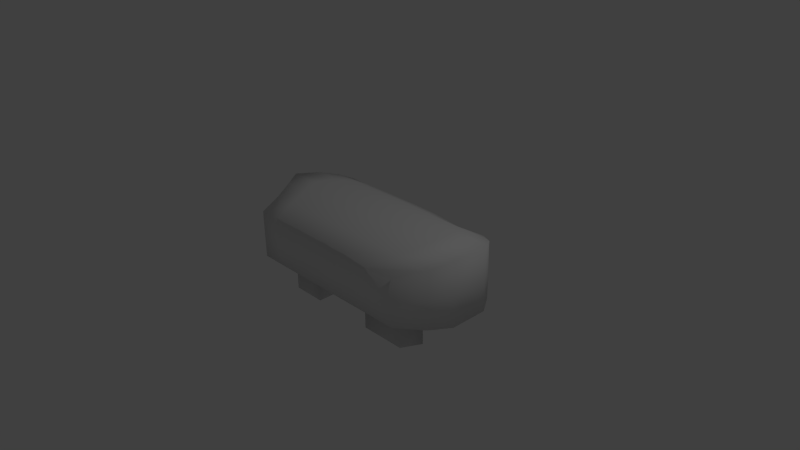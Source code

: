 # Source: ant.blend  (saved by Blender 2.76.0; exported with 4.5.12 LTS)
import bpy
from mathutils import Matrix  # noqa: F401  (used for matrix-valued properties, if any)

bpy.ops.wm.read_factory_settings(use_empty=True)
scene = bpy.context.scene
scene.name = 'Scene'

# ---- collections
col_collection_1 = bpy.data.collections.new('Collection 1'); scene.collection.children.link(col_collection_1)

# ---- materials (node trees are filled in below, after node groups)
mat_material = bpy.data.materials.new('Material')
mat_material.alpha_threshold = 0.0
mat_material.use_transparent_shadow = False
mat_material.roughness = 0.5
mat_material.line_color = (0.0, 0.0, 0.0, 1.0)

# ---- material node trees

# ---- world
world_world = bpy.data.worlds.new('World'); scene.world = world_world
world_world.color = (0.05088, 0.05088, 0.05088)
world_world.use_sun_shadow = False
world_world.sun_shadow_jitter_overblur = 0.0
world_world.cycles.sampling_method = 'MANUAL'
world_world.cycles.sample_map_resolution = 256

# ---- cameras
cam_camera = bpy.data.cameras.new('Camera')
cam_camera.clip_end = 100.0
cam_camera.lens = 35.0
cam_camera.sensor_width = 32.0
cam_camera.sensor_height = 18.0
cam_camera.ortho_scale = 7.314
cam_camera.dof.focus_distance = 0.0
cam_camera.dof.aperture_fstop = 128.0

# ---- lights
light_lamp = bpy.data.lights.new('Lamp', 'POINT')
light_lamp.transmission_factor = 0.0
light_lamp.cutoff_distance = 30.0
light_lamp.energy = 100.0
light_lamp.shadow_buffer_clip_start = 1.001
light_lamp.shadow_soft_size = 0.1
light_lamp.shadow_maximum_resolution = 0.006
light_lamp.use_absolute_resolution = True
light_lamp.cycles.use_multiple_importance_sampling = False

# ---- meshes
me_cube = bpy.data.meshes.new('Cube')
me_cube.from_pydata([(1.173, 0.7744, -0.2295), (1.173, -0.7744, -0.2295), (-1.285, -0.7744, -0.2282), (-1.285, 0.7744, -0.2282), (1.173, 0.7744, 0.4154), (1.173, -0.7744, 0.4154), (-1.285, -0.7744, 0.4298), (-1.285, 0.7744, 0.4298), (1.494, 0.5162, -0.228), (1.667, 0.2581, -0.2275), (1.667, -3.421e-08, -0.2274), (1.667, -0.2581, -0.2275), (1.494, -0.5162, -0.228), (-1.285, -0.5162, -0.2293), (-1.386, -0.2581, -0.2287), (-1.574, 1.966e-07, -0.2274), (-1.386, 0.2581, -0.2287), (-1.285, 0.5162, -0.2293), (1.494, 0.5162, 0.5567), (1.667, 0.2581, 0.6475), (1.667, -4.265e-07, 0.6475), (1.667, -0.2581, 0.6475), (1.494, -0.5162, 0.5567), (-1.285, -0.5162, 0.5675), (-1.386, -0.2581, 0.6475), (-1.574, 1.273e-07, 0.6475), (-1.386, 0.2581, 0.6475), (-1.285, 0.5162, 0.5675), (0.733, 0.7744, -0.2283), (0.3396, 0.7744, -0.23), (1.788e-07, 0.7744, -0.2276), (-0.5083, 0.7744, -0.2301), (-0.9767, 0.7744, -0.2301), (0.733, -0.7744, -0.2283), (0.3396, -0.7744, -0.23), (-5.96e-08, -0.7744, -0.2276), (-0.5083, -0.7744, -0.2301), (-0.9767, -0.7744, -0.2301), (0.733, 0.7744, 0.3899), (0.3396, 0.7744, 0.4272), (2.384e-07, 0.7744, 0.4355), (-0.5083, 0.7744, 0.4355), (-0.9767, 0.7744, 0.4336), (0.733, -0.7744, 0.3899), (0.3396, -0.7744, 0.4272), (-5.364e-07, -0.7744, 0.4355), (-0.5083, -0.7744, 0.4355), (-0.9767, -0.7744, 0.4336), (-0.9767, 0.5162, 0.5714), (-0.5083, 0.5162, 0.5733), (1.192e-07, 0.5162, 0.5733), (0.3997, 0.5162, 0.5669), (1.029, 0.5162, 0.5635), (-1.034, 0.2581, 0.6475), (-0.5083, 0.2581, 0.6475), (2.98e-08, 0.2581, 0.6475), (0.5061, 0.2581, 0.6475), (1.16, 0.2581, 0.6475), (-1.163, 3.502e-08, 0.6475), (-0.5083, -5.729e-08, 0.6475), (-1.192e-07, -1.496e-07, 0.6475), (0.5061, -2.419e-07, 0.6475), (1.16, -3.342e-07, 0.6475), (-1.034, -0.2581, 0.6475), (-0.5083, -0.2581, 0.6475), (-2.98e-07, -0.2581, 0.6475), (0.5061, -0.2581, 0.6475), (1.16, -0.2581, 0.6475), (-0.9767, -0.5162, 0.5714), (-0.5083, -0.5162, 0.5733), (-3.278e-07, -0.5162, 0.5733), (0.3997, -0.5162, 0.5669), (1.029, -0.5162, 0.5635), (1.029, 0.5162, -0.235), (0.3997, 0.5162, -0.235), (8.941e-08, 0.5162, -0.2282), (-0.5083, 0.5162, -0.235), (-0.9767, 0.5162, -0.235), (1.16, 0.2581, -0.235), (0.5061, 0.2581, -0.235), (5.96e-08, 0.2581, -0.2276), (-0.5083, 0.2581, -0.235), (-1.034, 0.2581, -0.235), (1.16, 4.252e-09, -0.2301), (0.5061, 4.272e-08, -0.2301), (5.96e-08, 8.118e-08, -0.2274), (-0.5083, 1.196e-07, -0.2301), (-1.163, 1.581e-07, -0.2296), (1.16, -0.2581, -0.235), (0.5061, -0.2581, -0.235), (0.0, -0.2581, -0.2276), (-0.5083, -0.2581, -0.235), (-1.034, -0.2581, -0.235), (1.029, -0.5162, -0.235), (0.3997, -0.5162, -0.235), (-2.98e-08, -0.5162, -0.2282), (-0.5083, -0.5162, -0.235), (-0.9767, -0.5162, -0.235), (1.173, 0.7744, 0.0669), (1.173, -0.7744, 0.0669), (-1.285, -0.7744, 0.06867), (-1.285, 0.7744, 0.06867), (-1.285, -0.5162, 0.1593), (-1.386, -0.2581, 0.2042), (-1.574, 1.62e-07, 0.2042), (-1.386, 0.2581, 0.2042), (-1.285, 0.5162, 0.1593), (1.494, 0.5162, 0.153), (1.667, 0.2581, 0.2042), (1.667, -2.304e-07, 0.2042), (1.667, -0.2581, 0.2042), (1.494, -0.5162, 0.153), (0.6667, 0.7744, 0.0669), (0.3333, 0.7744, 0.0669), (2.086e-07, 0.7744, 0.0669), (-0.5083, 0.7744, 0.0669), (-0.9767, 0.7744, 0.0669), (0.6667, -0.7744, 0.0669), (0.3333, -0.7744, 0.0669), (-2.98e-07, -0.7744, 0.0669), (-0.5083, -0.7744, 0.0669), (-0.9767, -0.7744, 0.0669), (1.029, 0.5162, -0.6981), (0.3997, 0.5162, -0.6981), (-0.5083, 0.5162, -0.6981), (-0.9767, 0.5162, -0.6981), (1.16, 0.2581, -0.6981), (0.5061, 0.2581, -0.6981), (-0.5083, 0.2581, -0.6981), (-1.034, 0.2581, -0.6981), (1.16, -0.2581, -0.6981), (0.5061, -0.2581, -0.6981), (-0.5083, -0.2581, -0.6981), (-1.034, -0.2581, -0.6981), (1.029, -0.5162, -0.6981), (0.3997, -0.5162, -0.6981), (-0.5083, -0.5162, -0.6981), (-0.9767, -0.5162, -0.6981)], [], [(97, 37, 2, 13), (68, 23, 6, 47), (111, 22, 5, 99), (121, 47, 6, 100), (106, 27, 7, 101), (116, 32, 3, 101), (100, 6, 23, 102), (102, 23, 24, 103), (103, 24, 25, 104), (104, 25, 26, 105), (105, 26, 27, 106), (98, 4, 18, 107), (107, 18, 19, 108), (108, 19, 20, 109), (109, 20, 21, 110), (110, 21, 22, 111), (42, 7, 27, 48), (48, 27, 26, 53), (53, 26, 25, 58), (58, 25, 24, 63), (63, 24, 23, 68), (32, 77, 17, 3), (77, 82, 16, 17), (82, 87, 15, 16), (87, 92, 14, 15), (92, 97, 13, 14), (11, 12, 93, 88), (92, 91, 132, 133), (89, 94, 95, 90), (90, 95, 96, 91), (77, 76, 124, 125), (10, 11, 88, 83), (83, 88, 89, 84), (84, 89, 90, 85), (85, 90, 91, 86), (86, 91, 92, 87), (9, 10, 83, 78), (78, 83, 84, 79), (79, 84, 85, 80), (80, 85, 86, 81), (81, 86, 87, 82), (8, 9, 78, 73), (79, 74, 123, 127), (74, 79, 80, 75), (75, 80, 81, 76), (94, 89, 131, 135), (0, 8, 73, 28), (28, 73, 74, 29), (29, 74, 75, 30), (30, 75, 76, 31), (31, 76, 77, 32), (21, 67, 72, 22), (67, 66, 71, 72), (66, 65, 70, 71), (65, 64, 69, 70), (64, 63, 68, 69), (20, 62, 67, 21), (62, 61, 66, 67), (61, 60, 65, 66), (60, 59, 64, 65), (59, 58, 63, 64), (19, 57, 62, 20), (57, 56, 61, 62), (56, 55, 60, 61), (55, 54, 59, 60), (54, 53, 58, 59), (18, 52, 57, 19), (52, 51, 56, 57), (51, 50, 55, 56), (50, 49, 54, 55), (49, 48, 53, 54), (4, 38, 52, 18), (38, 39, 51, 52), (39, 40, 50, 51), (40, 41, 49, 50), (41, 42, 48, 49), (98, 0, 28, 112), (112, 28, 29, 113), (113, 29, 30, 114), (114, 30, 31, 115), (115, 31, 32, 116), (99, 5, 43, 117), (117, 43, 44, 118), (118, 44, 45, 119), (119, 45, 46, 120), (120, 46, 47, 121), (22, 72, 43, 5), (72, 71, 44, 43), (71, 70, 45, 44), (70, 69, 46, 45), (69, 68, 47, 46), (12, 1, 33, 93), (93, 33, 34, 94), (94, 34, 35, 95), (95, 35, 36, 96), (96, 36, 37, 97), (36, 120, 121, 37), (35, 119, 120, 36), (34, 118, 119, 35), (33, 117, 118, 34), (1, 99, 117, 33), (41, 115, 116, 42), (40, 114, 115, 41), (39, 113, 114, 40), (38, 112, 113, 39), (4, 98, 112, 38), (11, 110, 111, 12), (10, 109, 110, 11), (9, 108, 109, 10), (8, 107, 108, 9), (0, 98, 107, 8), (16, 105, 106, 17), (15, 104, 105, 16), (14, 103, 104, 15), (13, 102, 103, 14), (2, 100, 102, 13), (42, 116, 101, 7), (17, 106, 101, 3), (37, 121, 100, 2), (12, 111, 99, 1), (130, 134, 135, 131), (132, 136, 137, 133), (122, 126, 127, 123), (124, 128, 129, 125), (91, 96, 136, 132), (76, 81, 128, 124), (78, 79, 127, 126), (93, 94, 135, 134), (97, 92, 133, 137), (82, 77, 125, 129), (74, 73, 122, 123), (89, 88, 130, 131), (81, 82, 129, 128), (96, 97, 137, 136), (88, 93, 134, 130), (73, 78, 126, 122)])
me_cube.polygons.foreach_set('use_smooth', [True] * 136)
_uv = me_cube.uv_layers.new(name='UVMap')
_uv.uv.foreach_set('vector', [0.5956, 0.0861, 0.6496, 0.0861, 0.6496, 0.02145, 0.5956, 0.02145, 0.2706, 0.0861, 0.2706, 0.02145, 0.3247, 0.02145, 0.3247, 0.0861, 0.452, 0.8649, 0.452, 0.9494, 0.3848, 0.9198, 0.3848, 0.8468, 0.7274, 0.06494, 0.6506, 0.06494, 0.6514, 0.0002956, 0.727, 0.0002956, 0.706, 0.777, 0.6205, 0.777, 0.6494, 0.831, 0.725, 0.831, 0.8668, 0.06494, 0.9285, 0.06494, 0.9285, 0.0002956, 0.8665, 0.0002956, 0.725, 0.5067, 0.6494, 0.5067, 0.6205, 0.5607, 0.706, 0.5607, 0.706, 0.5607, 0.6205, 0.5607, 0.6038, 0.6148, 0.6966, 0.6148, 0.6966, 0.6148, 0.6038, 0.6148, 0.6038, 0.6689, 0.6966, 0.6689, 0.6966, 0.6689, 0.6038, 0.6689, 0.6038, 0.7229, 0.6966, 0.7229, 0.6966, 0.7229, 0.6038, 0.7229, 0.6205, 0.777, 0.706, 0.777, 0.8902, 0.8295, 0.8172, 0.8295, 0.7876, 0.8967, 0.8722, 0.8967, 0.8912, 0.7229, 0.8066, 0.7229, 0.7876, 0.6689, 0.8805, 0.6689, 0.8805, 0.6689, 0.7876, 0.6689, 0.7876, 0.6148, 0.8805, 0.6148, 0.8805, 0.6148, 0.7876, 0.6148, 0.7876, 0.5607, 0.8805, 0.5607, 0.8805, 0.5607, 0.7876, 0.5607, 0.8066, 0.5067, 0.8912, 0.5067, 0.0002957, 0.0861, 0.0002957, 0.02145, 0.05436, 0.02145, 0.05436, 0.0861, 0.05436, 0.0861, 0.05436, 0.02145, 0.1084, 0.0002956, 0.1084, 0.07411, 0.1171, 0.9943, 0.04347, 0.9997, 0.0002956, 0.9487, 0.08618, 0.9423, 0.08618, 0.9423, 0.0002956, 0.9487, 0.0355, 0.8919, 0.1091, 0.8864, 0.1091, 0.8864, 0.0355, 0.8919, 0.05262, 0.8364, 0.1171, 0.8316, 0.3253, 0.0861, 0.3793, 0.0861, 0.3793, 0.02145, 0.3253, 0.02145, 0.3793, 0.0861, 0.4334, 0.07411, 0.4334, 0.0002956, 0.3793, 0.02145, 0.5694, 0.9478, 0.5385, 0.8959, 0.4526, 0.9022, 0.4958, 0.9533, 0.5385, 0.8959, 0.5615, 0.84, 0.4878, 0.8454, 0.4526, 0.9022, 0.5615, 0.84, 0.5694, 0.7852, 0.505, 0.7899, 0.4878, 0.8454, 0.4951, 0.7846, 0.5491, 0.7484, 0.5491, 0.651, 0.4951, 0.6786, 0.5415, 0.07411, 0.5415, 0.1842, 0.5415, 0.1842, 0.5415, 0.07411, 0.5415, 0.3967, 0.5956, 0.3744, 0.5956, 0.2907, 0.5415, 0.2907, 0.5415, 0.2907, 0.5956, 0.2907, 0.5956, 0.1842, 0.5415, 0.1842, 0.3793, 0.0861, 0.3793, 0.1842, 0.3793, 0.1842, 0.3793, 0.0861, 0.441, 0.7846, 0.4951, 0.7846, 0.4951, 0.6786, 0.441, 0.6786, 0.441, 0.6786, 0.4951, 0.6786, 0.4951, 0.5416, 0.441, 0.5416, 0.4874, 0.3967, 0.5415, 0.3967, 0.5415, 0.2907, 0.4874, 0.2907, 0.4874, 0.2907, 0.5415, 0.2907, 0.5415, 0.1842, 0.4874, 0.1842, 0.4874, 0.1842, 0.5415, 0.1842, 0.5415, 0.07411, 0.4874, 0.04712, 0.3869, 0.7846, 0.441, 0.7846, 0.441, 0.6786, 0.3869, 0.6786, 0.3869, 0.6786, 0.441, 0.6786, 0.441, 0.5416, 0.3869, 0.5416, 0.4334, 0.3967, 0.4874, 0.3967, 0.4874, 0.2907, 0.4334, 0.2907, 0.4334, 0.2907, 0.4874, 0.2907, 0.4874, 0.1842, 0.4334, 0.1842, 0.4334, 0.1842, 0.4874, 0.1842, 0.4874, 0.04712, 0.4334, 0.07411, 0.3329, 0.7484, 0.3869, 0.7846, 0.3869, 0.6786, 0.3329, 0.651, 0.4334, 0.3967, 0.3793, 0.3744, 0.3793, 0.3744, 0.4334, 0.3967, 0.3793, 0.3744, 0.4334, 0.3967, 0.4334, 0.2907, 0.3793, 0.2907, 0.3793, 0.2907, 0.4334, 0.2907, 0.4334, 0.1842, 0.3793, 0.1842, 0.5956, 0.3744, 0.5415, 0.3967, 0.5415, 0.3967, 0.5956, 0.3744, 0.2788, 0.6812, 0.3329, 0.7484, 0.3329, 0.651, 0.2788, 0.5891, 0.3253, 0.4442, 0.3793, 0.5061, 0.3793, 0.3744, 0.3253, 0.3618, 0.3253, 0.3618, 0.3793, 0.3744, 0.3793, 0.2907, 0.3253, 0.2907, 0.3253, 0.2907, 0.3793, 0.2907, 0.3793, 0.1842, 0.3253, 0.1842, 0.3253, 0.1842, 0.3793, 0.1842, 0.3793, 0.0861, 0.3253, 0.0861, 0.2782, 0.6148, 0.1722, 0.6148, 0.1446, 0.5607, 0.242, 0.5607, 0.1722, 0.6148, 0.03517, 0.6148, 0.01287, 0.5607, 0.1446, 0.5607, 0.2165, 0.3967, 0.2165, 0.2907, 0.2706, 0.2907, 0.2706, 0.3744, 0.2165, 0.2907, 0.2165, 0.1842, 0.2706, 0.1842, 0.2706, 0.2907, 0.2165, 0.1842, 0.2165, 0.07411, 0.2706, 0.0861, 0.2706, 0.1842, 0.2782, 0.6689, 0.1722, 0.6689, 0.1722, 0.6148, 0.2782, 0.6148, 0.1722, 0.6689, 0.03517, 0.6689, 0.03517, 0.6148, 0.1722, 0.6148, 0.1625, 0.3967, 0.1625, 0.2907, 0.2165, 0.2907, 0.2165, 0.3967, 0.1625, 0.2907, 0.1625, 0.1842, 0.2165, 0.1842, 0.2165, 0.2907, 0.1625, 0.1842, 0.1625, 0.04712, 0.2165, 0.07411, 0.2165, 0.1842, 0.2782, 0.7229, 0.1722, 0.7229, 0.1722, 0.6689, 0.2782, 0.6689, 0.1722, 0.7229, 0.03517, 0.7229, 0.03517, 0.6689, 0.1722, 0.6689, 0.1084, 0.3967, 0.1084, 0.2907, 0.1625, 0.2907, 0.1625, 0.3967, 0.1084, 0.2907, 0.1084, 0.1842, 0.1625, 0.1842, 0.1625, 0.2907, 0.1084, 0.1842, 0.1084, 0.07411, 0.1625, 0.04712, 0.1625, 0.1842, 0.242, 0.777, 0.1446, 0.777, 0.1722, 0.7229, 0.2782, 0.7229, 0.1446, 0.777, 0.01287, 0.777, 0.03517, 0.7229, 0.1722, 0.7229, 0.05436, 0.3744, 0.05436, 0.2907, 0.1084, 0.2907, 0.1084, 0.3967, 0.05436, 0.2907, 0.05436, 0.1842, 0.1084, 0.1842, 0.1084, 0.2907, 0.05436, 0.1842, 0.05436, 0.0861, 0.1084, 0.07411, 0.1084, 0.1842, 0.1748, 0.831, 0.08268, 0.831, 0.1446, 0.777, 0.242, 0.777, 0.0002956, 0.4442, 0.0002956, 0.3618, 0.05436, 0.3744, 0.05436, 0.5061, 0.0002956, 0.3618, 0.0002956, 0.2907, 0.05436, 0.2907, 0.05436, 0.3744, 0.0002956, 0.2907, 0.0002956, 0.1842, 0.05436, 0.1842, 0.05436, 0.2907, 0.0002956, 0.1842, 0.0002957, 0.0861, 0.05436, 0.0861, 0.05436, 0.1842, 0.8902, 0.8295, 0.9518, 0.8295, 0.9518, 0.7374, 0.8902, 0.7235, 0.8668, 0.4091, 0.9285, 0.423, 0.9285, 0.3406, 0.8668, 0.3393, 0.8668, 0.3393, 0.9285, 0.3406, 0.9285, 0.2695, 0.8668, 0.2695, 0.8668, 0.2695, 0.9285, 0.2695, 0.9285, 0.163, 0.8668, 0.163, 0.8668, 0.163, 0.9285, 0.163, 0.9285, 0.06494, 0.8668, 0.06494, 0.3848, 0.8468, 0.3848, 0.9198, 0.2927, 0.9145, 0.2788, 0.8468, 0.7274, 0.4091, 0.6598, 0.423, 0.6519, 0.3406, 0.7274, 0.3393, 0.7274, 0.3393, 0.6519, 0.3406, 0.6502, 0.2695, 0.7274, 0.2695, 0.7274, 0.2695, 0.6502, 0.2695, 0.6502, 0.163, 0.7274, 0.163, 0.7274, 0.163, 0.6502, 0.163, 0.6506, 0.06494, 0.7274, 0.06494, 0.242, 0.5607, 0.1446, 0.5607, 0.08268, 0.5067, 0.1748, 0.5067, 0.1446, 0.5607, 0.01287, 0.5607, 0.0002956, 0.5067, 0.08268, 0.5067, 0.2706, 0.3744, 0.2706, 0.2907, 0.3247, 0.2907, 0.3247, 0.3618, 0.2706, 0.2907, 0.2706, 0.1842, 0.3247, 0.1842, 0.3247, 0.2907, 0.2706, 0.1842, 0.2706, 0.0861, 0.3247, 0.0861, 0.3247, 0.1842, 0.5491, 0.7484, 0.6032, 0.6812, 0.6032, 0.5891, 0.5491, 0.651, 0.5491, 0.651, 0.6032, 0.5891, 0.6032, 0.5067, 0.5491, 0.5192, 0.5956, 0.3744, 0.6496, 0.3618, 0.6496, 0.2907, 0.5956, 0.2907, 0.5956, 0.2907, 0.6496, 0.2907, 0.6496, 0.1842, 0.5956, 0.1842, 0.5956, 0.1842, 0.6496, 0.1842, 0.6496, 0.0861, 0.5956, 0.0861, 0.7891, 0.163, 0.7274, 0.163, 0.7274, 0.06494, 0.7891, 0.06494, 0.7891, 0.2695, 0.7274, 0.2695, 0.7274, 0.163, 0.7891, 0.163, 0.7891, 0.3406, 0.7274, 0.3393, 0.7274, 0.2695, 0.7891, 0.2695, 0.7891, 0.423, 0.7274, 0.4091, 0.7274, 0.3393, 0.7891, 0.3406, 0.3848, 0.7852, 0.3848, 0.8468, 0.2788, 0.8468, 0.2927, 0.7852, 0.7897, 0.163, 0.8668, 0.163, 0.8668, 0.06494, 0.79, 0.06494, 0.7897, 0.2695, 0.8668, 0.2695, 0.8668, 0.163, 0.7897, 0.163, 0.7914, 0.3406, 0.8668, 0.3393, 0.8668, 0.2695, 0.7897, 0.2695, 0.7992, 0.423, 0.8668, 0.4091, 0.8668, 0.3393, 0.7914, 0.3406, 0.8172, 0.8295, 0.8902, 0.8295, 0.8902, 0.7235, 0.8225, 0.7374, 0.9709, 0.5607, 0.8805, 0.5607, 0.8912, 0.5067, 0.9709, 0.5067, 0.9709, 0.6148, 0.8805, 0.6148, 0.8805, 0.5607, 0.9709, 0.5607, 0.9709, 0.6689, 0.8805, 0.6689, 0.8805, 0.6148, 0.9709, 0.6148, 0.9709, 0.7229, 0.8912, 0.7229, 0.8805, 0.6689, 0.9709, 0.6689, 0.9518, 0.8295, 0.8902, 0.8295, 0.8722, 0.8967, 0.9518, 0.8967, 0.787, 0.7229, 0.6966, 0.7229, 0.706, 0.777, 0.787, 0.777, 0.787, 0.6689, 0.6966, 0.6689, 0.6966, 0.7229, 0.787, 0.7229, 0.787, 0.6148, 0.6966, 0.6148, 0.6966, 0.6689, 0.787, 0.6689, 0.787, 0.5607, 0.706, 0.5607, 0.6966, 0.6148, 0.787, 0.6148, 0.787, 0.5067, 0.725, 0.5067, 0.706, 0.5607, 0.787, 0.5607, 0.79, 0.06494, 0.8668, 0.06494, 0.8665, 0.0002956, 0.7908, 0.0002956, 0.787, 0.777, 0.706, 0.777, 0.725, 0.831, 0.787, 0.831, 0.7891, 0.06494, 0.7274, 0.06494, 0.727, 0.0002956, 0.7891, 0.0002956, 0.452, 0.7852, 0.452, 0.8649, 0.3848, 0.8468, 0.3848, 0.7852, 0.4951, 0.6786, 0.5491, 0.651, 0.5491, 0.5192, 0.4951, 0.5416, 0.5415, 0.1842, 0.5956, 0.1842, 0.5956, 0.0861, 0.5415, 0.07411, 0.3329, 0.651, 0.3869, 0.6786, 0.3869, 0.5416, 0.3329, 0.5192, 0.3793, 0.1842, 0.4334, 0.1842, 0.4334, 0.07411, 0.3793, 0.0861, 0.5415, 0.1842, 0.5956, 0.1842, 0.5956, 0.1842, 0.5415, 0.1842, 0.3793, 0.1842, 0.4334, 0.1842, 0.4334, 0.1842, 0.3793, 0.1842, 0.3869, 0.6786, 0.3869, 0.5416, 0.3869, 0.5416, 0.3869, 0.6786, 0.5491, 0.651, 0.5491, 0.5192, 0.5491, 0.5192, 0.5491, 0.651, 0.5694, 0.7852, 0.5615, 0.84, 0.5615, 0.84, 0.5694, 0.7852, 0.4334, 0.07411, 0.3793, 0.0861, 0.3793, 0.0861, 0.4334, 0.07411, 0.3793, 0.3744, 0.3793, 0.5061, 0.3793, 0.5061, 0.3793, 0.3744, 0.4951, 0.5416, 0.4951, 0.6786, 0.4951, 0.6786, 0.4951, 0.5416, 0.4334, 0.1842, 0.4334, 0.07411, 0.4334, 0.07411, 0.4334, 0.1842, 0.5956, 0.1842, 0.5956, 0.0861, 0.5956, 0.0861, 0.5956, 0.1842, 0.4951, 0.6786, 0.5491, 0.651, 0.5491, 0.651, 0.4951, 0.6786, 0.3329, 0.651, 0.3869, 0.6786, 0.3869, 0.6786, 0.3329, 0.651])
me_cube.materials.append(mat_material)
me_cube.use_remesh_preserve_volume = False
me_cube.use_remesh_preserve_attributes = False
me_cube.use_mirror_vertex_groups = False
me_cube.update()

# ---- objects
ob_cube = bpy.data.objects.new('Cube', me_cube)
ob_lamp = bpy.data.objects.new('Lamp', light_lamp)
ob_camera = bpy.data.objects.new('Camera', cam_camera)

# ---- transforms, parenting, visibility, modifiers, constraints
ob_cube.location = (0.0, 0.0, 0.0)
ob_cube.lock_rotations_4d = False
ob_cube.empty_display_type = 'ARROWS'
ob_cube.lineart.crease_threshold = 0.0
ob_lamp.location = (4.076, 1.005, 5.904)
ob_lamp.rotation_euler = (0.6503, 0.05522, 1.866)
ob_lamp.lock_rotations_4d = False
ob_lamp.empty_display_type = 'ARROWS'
ob_lamp.color = (0.0, 0.0, 0.0, 0.0)
ob_lamp.lineart.crease_threshold = 0.0
ob_camera.location = (7.481, -6.508, 5.344)
ob_camera.rotation_euler = (1.109, 0.01082, 0.8149)
ob_camera.lock_rotations_4d = False
ob_camera.empty_display_type = 'ARROWS'
ob_camera.color = (0.0, 0.0, 0.0, 0.0)
ob_camera.display_type = 'WIRE'
ob_camera.lineart.crease_threshold = 0.0

# ---- collection membership
col_collection_1.objects.link(ob_cube)
col_collection_1.objects.link(ob_lamp)
col_collection_1.objects.link(ob_camera)

# ---- scene / render settings (as saved in the file)
scene.camera = ob_camera
scene.frame_start = 1; scene.frame_end = 250; scene.frame_set(1)
scene.render.engine = 'BLENDER_EEVEE_NEXT'
scene.render.resolution_percentage = 50
scene.render.dither_intensity = 0.0
scene.cycles.use_denoising = False
scene.cycles.samples = 10
scene.cycles.sampling_pattern = 'TABULATED_SOBOL'
scene.cycles.light_sampling_threshold = 0.0
scene.cycles.use_adaptive_sampling = False
scene.cycles.use_light_tree = False
scene.cycles.blur_glossy = 0.0
scene.cycles.pixel_filter_type = 'GAUSSIAN'
scene.cycles.sample_clamp_indirect = 0.0
scene.view_settings.view_transform = 'Standard'
bpy.context.view_layer.update()
